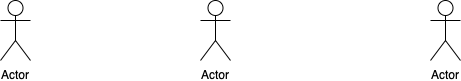

The diagram above was exported from draw.io. Its source (the exported page's mxGraphModel, read from the mxfile embedded in the PNG):
<mxGraphModel dx="932" dy="586" grid="1" gridSize="10" guides="1" tooltips="1" connect="1" arrows="1" fold="1" page="1" pageScale="1" pageWidth="850" pageHeight="1100" math="0" shadow="0">
  <root>
    <mxCell id="0" />
    <mxCell id="1" parent="0" />
    <mxCell id="T6v9EYoOSzSGLT6uuObr-1" value="Actor" style="shape=umlActor;verticalLabelPosition=bottom;labelBackgroundColor=#ffffff;verticalAlign=top;html=1;outlineConnect=0;" vertex="1" parent="1">
      <mxGeometry x="220" y="180" width="30" height="60" as="geometry" />
    </mxCell>
    <mxCell id="T6v9EYoOSzSGLT6uuObr-2" value="Actor" style="shape=umlActor;verticalLabelPosition=bottom;labelBackgroundColor=#ffffff;verticalAlign=top;html=1;outlineConnect=0;" vertex="1" parent="1">
      <mxGeometry x="420" y="180" width="30" height="60" as="geometry" />
    </mxCell>
    <mxCell id="T6v9EYoOSzSGLT6uuObr-3" value="Actor" style="shape=umlActor;verticalLabelPosition=bottom;labelBackgroundColor=#ffffff;verticalAlign=top;html=1;outlineConnect=0;" vertex="1" parent="1">
      <mxGeometry x="650" y="180" width="30" height="60" as="geometry" />
    </mxCell>
  </root>
</mxGraphModel>